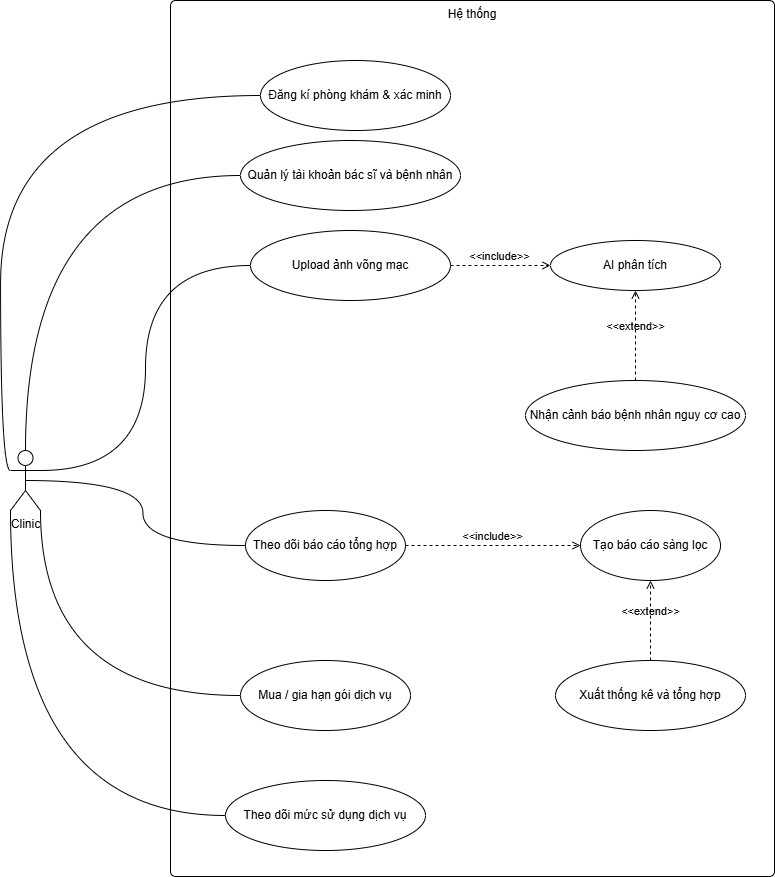

The diagram above was exported from draw.io. Its source (the exported page's mxGraphModel, read from the mxfile embedded in the PNG):
<mxGraphModel dx="1687" dy="955" grid="0" gridSize="10" guides="1" tooltips="1" connect="1" arrows="1" fold="1" page="1" pageScale="1" pageWidth="827" pageHeight="1169" math="0" shadow="0">
  <root>
    <mxCell id="0" />
    <mxCell id="1" parent="0" />
    <mxCell id="QtdYmWBdtjtwLxkYmzpd-1" parent="1" style="html=1;align=center;verticalAlign=top;rounded=1;absoluteArcSize=1;arcSize=10;dashed=0;whiteSpace=wrap;" value="Hệ thống" vertex="1">
      <mxGeometry height="876" width="604" x="210" y="90" as="geometry" />
    </mxCell>
    <mxCell id="tmqTJ2XIK0u6VKiqCyNL-1" parent="1" style="shape=umlActor;verticalLabelPosition=bottom;verticalAlign=top;html=1;" value="Clinic" vertex="1">
      <mxGeometry height="60" width="30" x="50" y="540" as="geometry" />
    </mxCell>
    <mxCell id="tmqTJ2XIK0u6VKiqCyNL-2" parent="1" style="ellipse;whiteSpace=wrap;html=1;" value="Đăng kí phòng khám &amp;amp; xác minh" vertex="1">
      <mxGeometry height="70" width="190" x="300" y="150" as="geometry" />
    </mxCell>
    <mxCell id="tmqTJ2XIK0u6VKiqCyNL-3" parent="1" style="ellipse;whiteSpace=wrap;html=1;" value="Quản lý tài khoản bác sĩ và bệnh nhân" vertex="1">
      <mxGeometry height="70" width="220" x="280" y="230" as="geometry" />
    </mxCell>
    <mxCell id="tmqTJ2XIK0u6VKiqCyNL-4" parent="1" style="ellipse;whiteSpace=wrap;html=1;" value="Upload ảnh võng mạc" vertex="1">
      <mxGeometry height="70" width="200" x="290" y="320" as="geometry" />
    </mxCell>
    <mxCell id="tmqTJ2XIK0u6VKiqCyNL-5" parent="1" style="ellipse;whiteSpace=wrap;html=1;" value="AI phân tích" vertex="1">
      <mxGeometry height="50" width="170" x="590" y="330" as="geometry" />
    </mxCell>
    <mxCell id="tmqTJ2XIK0u6VKiqCyNL-6" parent="1" style="ellipse;whiteSpace=wrap;html=1;" value="Tạo báo cáo sàng lọc" vertex="1">
      <mxGeometry height="70" width="140" x="620" y="600" as="geometry" />
    </mxCell>
    <mxCell id="tmqTJ2XIK0u6VKiqCyNL-7" parent="1" style="ellipse;whiteSpace=wrap;html=1;" value="Theo dõi báo cáo tổng hợp" vertex="1">
      <mxGeometry height="70" width="160" x="285" y="600" as="geometry" />
    </mxCell>
    <mxCell id="tmqTJ2XIK0u6VKiqCyNL-8" parent="1" style="ellipse;whiteSpace=wrap;html=1;" value="Theo dõi mức sử dụng dịch vụ" vertex="1">
      <mxGeometry height="70" width="200" x="265" y="870" as="geometry" />
    </mxCell>
    <mxCell id="tmqTJ2XIK0u6VKiqCyNL-9" parent="1" style="ellipse;whiteSpace=wrap;html=1;" value="Xuất thống kê và tổng hợp" vertex="1">
      <mxGeometry height="70" width="190" x="595" y="750" as="geometry" />
    </mxCell>
    <mxCell id="tmqTJ2XIK0u6VKiqCyNL-10" parent="1" style="ellipse;whiteSpace=wrap;html=1;" value="Mua / gia hạn gói dịch vụ" vertex="1">
      <mxGeometry height="70" width="170" x="280" y="750" as="geometry" />
    </mxCell>
    <mxCell id="tmqTJ2XIK0u6VKiqCyNL-11" parent="1" style="ellipse;whiteSpace=wrap;html=1;" value="Nhận cảnh báo bệnh nhân nguy cơ cao" vertex="1">
      <mxGeometry height="70" width="220" x="565" y="470" as="geometry" />
    </mxCell>
    <mxCell id="1FBroTWk7GulhIajPfOh-1" edge="1" parent="1" source="tmqTJ2XIK0u6VKiqCyNL-4" style="html=1;verticalAlign=bottom;labelBackgroundColor=none;endArrow=open;endFill=0;dashed=1;rounded=0;exitX=1;exitY=0.5;exitDx=0;exitDy=0;entryX=0;entryY=0.5;entryDx=0;entryDy=0;" target="tmqTJ2XIK0u6VKiqCyNL-5" value="&amp;lt;&amp;lt;include&amp;gt;&amp;gt;">
      <mxGeometry relative="1" width="160" as="geometry">
        <mxPoint x="560" y="540" as="sourcePoint" />
        <mxPoint x="720" y="540" as="targetPoint" />
      </mxGeometry>
    </mxCell>
    <mxCell id="1FBroTWk7GulhIajPfOh-2" edge="1" parent="1" source="tmqTJ2XIK0u6VKiqCyNL-11" style="html=1;verticalAlign=bottom;labelBackgroundColor=none;endArrow=open;endFill=0;dashed=1;rounded=0;exitX=0.5;exitY=0;exitDx=0;exitDy=0;entryX=0.5;entryY=1;entryDx=0;entryDy=0;" target="tmqTJ2XIK0u6VKiqCyNL-5" value="&amp;lt;&amp;lt;extend&amp;gt;&amp;gt;">
      <mxGeometry relative="1" width="160" as="geometry">
        <mxPoint x="560" y="540" as="sourcePoint" />
        <mxPoint x="720" y="540" as="targetPoint" />
      </mxGeometry>
    </mxCell>
    <mxCell id="1FBroTWk7GulhIajPfOh-4" edge="1" parent="1" source="tmqTJ2XIK0u6VKiqCyNL-9" style="html=1;verticalAlign=bottom;labelBackgroundColor=none;endArrow=open;endFill=0;dashed=1;rounded=0;exitX=0.5;exitY=0;exitDx=0;exitDy=0;entryX=0.5;entryY=1;entryDx=0;entryDy=0;" target="tmqTJ2XIK0u6VKiqCyNL-6" value="&amp;lt;&amp;lt;extend&amp;gt;&amp;gt;">
      <mxGeometry relative="1" width="160" as="geometry">
        <mxPoint x="560" y="540" as="sourcePoint" />
        <mxPoint x="720" y="540" as="targetPoint" />
      </mxGeometry>
    </mxCell>
    <mxCell id="1FBroTWk7GulhIajPfOh-6" edge="1" parent="1" source="tmqTJ2XIK0u6VKiqCyNL-7" style="html=1;verticalAlign=bottom;labelBackgroundColor=none;endArrow=open;endFill=0;dashed=1;rounded=0;exitX=1;exitY=0.5;exitDx=0;exitDy=0;entryX=0;entryY=0.5;entryDx=0;entryDy=0;" target="tmqTJ2XIK0u6VKiqCyNL-6" value="&amp;lt;&amp;lt;include&amp;gt;&amp;gt;">
      <mxGeometry relative="1" width="160" as="geometry">
        <mxPoint x="560" y="540" as="sourcePoint" />
        <mxPoint x="720" y="540" as="targetPoint" />
      </mxGeometry>
    </mxCell>
    <mxCell id="1FBroTWk7GulhIajPfOh-7" edge="1" parent="1" source="tmqTJ2XIK0u6VKiqCyNL-1" style="endArrow=none;html=1;rounded=0;entryX=0;entryY=0.5;entryDx=0;entryDy=0;exitX=0;exitY=0.3333333333333333;exitDx=0;exitDy=0;exitPerimeter=0;edgeStyle=orthogonalEdgeStyle;curved=1;" target="tmqTJ2XIK0u6VKiqCyNL-2" value="">
      <mxGeometry height="50" relative="1" width="50" as="geometry">
        <mxPoint x="610" y="570" as="sourcePoint" />
        <mxPoint x="660" y="520" as="targetPoint" />
      </mxGeometry>
    </mxCell>
    <mxCell id="1FBroTWk7GulhIajPfOh-8" edge="1" parent="1" source="tmqTJ2XIK0u6VKiqCyNL-1" style="endArrow=none;html=1;rounded=0;entryX=0;entryY=0.5;entryDx=0;entryDy=0;exitX=0.5;exitY=0;exitDx=0;exitDy=0;exitPerimeter=0;edgeStyle=orthogonalEdgeStyle;curved=1;" target="tmqTJ2XIK0u6VKiqCyNL-3" value="">
      <mxGeometry height="50" relative="1" width="50" as="geometry">
        <mxPoint x="610" y="570" as="sourcePoint" />
        <mxPoint x="660" y="520" as="targetPoint" />
      </mxGeometry>
    </mxCell>
    <mxCell id="1FBroTWk7GulhIajPfOh-10" edge="1" parent="1" source="tmqTJ2XIK0u6VKiqCyNL-1" style="endArrow=none;html=1;rounded=0;exitX=0.5;exitY=0.5;exitDx=0;exitDy=0;exitPerimeter=0;entryX=0;entryY=0.5;entryDx=0;entryDy=0;edgeStyle=orthogonalEdgeStyle;curved=1;" target="tmqTJ2XIK0u6VKiqCyNL-7" value="">
      <mxGeometry height="50" relative="1" width="50" as="geometry">
        <mxPoint x="610" y="570" as="sourcePoint" />
        <mxPoint x="660" y="520" as="targetPoint" />
      </mxGeometry>
    </mxCell>
    <mxCell id="1FBroTWk7GulhIajPfOh-11" edge="1" parent="1" source="tmqTJ2XIK0u6VKiqCyNL-1" style="endArrow=none;html=1;rounded=0;exitX=1;exitY=1;exitDx=0;exitDy=0;exitPerimeter=0;entryX=0;entryY=0.5;entryDx=0;entryDy=0;edgeStyle=orthogonalEdgeStyle;curved=1;" target="tmqTJ2XIK0u6VKiqCyNL-10" value="">
      <mxGeometry height="50" relative="1" width="50" as="geometry">
        <mxPoint x="610" y="570" as="sourcePoint" />
        <mxPoint x="660" y="520" as="targetPoint" />
      </mxGeometry>
    </mxCell>
    <mxCell id="1FBroTWk7GulhIajPfOh-12" edge="1" parent="1" source="tmqTJ2XIK0u6VKiqCyNL-1" style="endArrow=none;html=1;rounded=0;exitX=0;exitY=1;exitDx=0;exitDy=0;exitPerimeter=0;entryX=0;entryY=0.5;entryDx=0;entryDy=0;edgeStyle=orthogonalEdgeStyle;curved=1;" target="tmqTJ2XIK0u6VKiqCyNL-8" value="">
      <mxGeometry height="50" relative="1" width="50" as="geometry">
        <mxPoint x="610" y="570" as="sourcePoint" />
        <mxPoint x="660" y="520" as="targetPoint" />
      </mxGeometry>
    </mxCell>
    <mxCell id="1FBroTWk7GulhIajPfOh-13" edge="1" parent="1" source="tmqTJ2XIK0u6VKiqCyNL-1" style="endArrow=none;html=1;rounded=0;exitX=1;exitY=0.3333333333333333;exitDx=0;exitDy=0;exitPerimeter=0;entryX=0;entryY=0.5;entryDx=0;entryDy=0;edgeStyle=orthogonalEdgeStyle;curved=1;" target="tmqTJ2XIK0u6VKiqCyNL-4" value="">
      <mxGeometry height="50" relative="1" width="50" as="geometry">
        <mxPoint x="610" y="570" as="sourcePoint" />
        <mxPoint x="660" y="520" as="targetPoint" />
      </mxGeometry>
    </mxCell>
  </root>
</mxGraphModel>